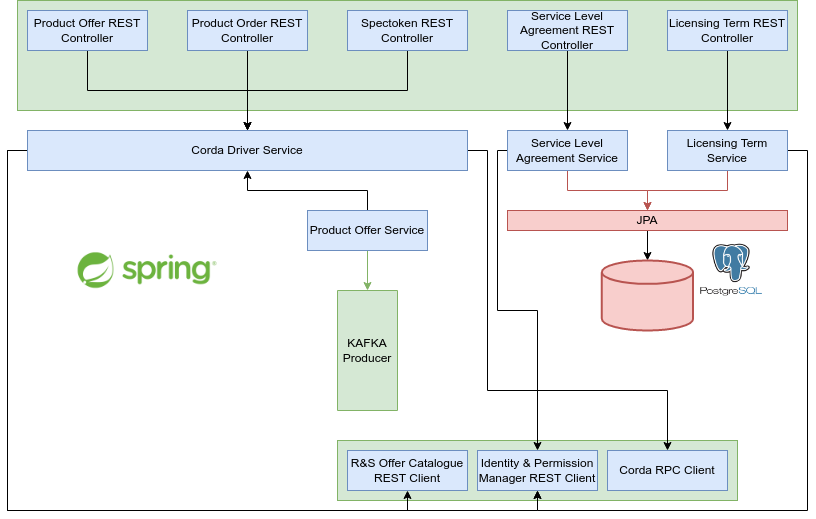

The diagram above was exported from draw.io. Its source (the exported page's mxGraphModel, read from the mxfile embedded in the PNG):
<mxGraphModel dx="1350" dy="805" grid="1" gridSize="10" guides="1" tooltips="1" connect="1" arrows="1" fold="1" page="1" pageScale="1" pageWidth="850" pageHeight="1100" math="0" shadow="0">
  <root>
    <mxCell id="0" />
    <mxCell id="1" parent="0" />
    <mxCell id="wqGp__G67RfCmIAw01WM-32" value="" style="rounded=0;whiteSpace=wrap;html=1;fillColor=#d5e8d4;strokeColor=#82b366;" vertex="1" parent="1">
      <mxGeometry x="350" y="550" width="400" height="60" as="geometry" />
    </mxCell>
    <mxCell id="wqGp__G67RfCmIAw01WM-10" value="" style="rounded=0;whiteSpace=wrap;html=1;fillColor=#d5e8d4;strokeColor=#82b366;" vertex="1" parent="1">
      <mxGeometry x="30" y="110" width="780" height="110" as="geometry" />
    </mxCell>
    <mxCell id="wqGp__G67RfCmIAw01WM-14" style="edgeStyle=orthogonalEdgeStyle;rounded=0;orthogonalLoop=1;jettySize=auto;html=1;exitX=0.5;exitY=1;exitDx=0;exitDy=0;entryX=0.5;entryY=0;entryDx=0;entryDy=0;" edge="1" parent="1" source="wqGp__G67RfCmIAw01WM-1" target="wqGp__G67RfCmIAw01WM-9">
      <mxGeometry relative="1" as="geometry" />
    </mxCell>
    <mxCell id="wqGp__G67RfCmIAw01WM-1" value="Product Offer REST Controller" style="rounded=0;whiteSpace=wrap;html=1;fillColor=#dae8fc;strokeColor=#6c8ebf;" vertex="1" parent="1">
      <mxGeometry x="40" y="120" width="120" height="40" as="geometry" />
    </mxCell>
    <mxCell id="wqGp__G67RfCmIAw01WM-15" style="edgeStyle=orthogonalEdgeStyle;rounded=0;orthogonalLoop=1;jettySize=auto;html=1;exitX=0.5;exitY=1;exitDx=0;exitDy=0;" edge="1" parent="1" source="wqGp__G67RfCmIAw01WM-2">
      <mxGeometry relative="1" as="geometry">
        <mxPoint x="260" y="240" as="targetPoint" />
      </mxGeometry>
    </mxCell>
    <mxCell id="wqGp__G67RfCmIAw01WM-2" value="Product Order REST Controller" style="rounded=0;whiteSpace=wrap;html=1;fillColor=#dae8fc;strokeColor=#6c8ebf;" vertex="1" parent="1">
      <mxGeometry x="200" y="120" width="120" height="40" as="geometry" />
    </mxCell>
    <mxCell id="wqGp__G67RfCmIAw01WM-12" style="edgeStyle=orthogonalEdgeStyle;rounded=0;orthogonalLoop=1;jettySize=auto;html=1;exitX=0.5;exitY=1;exitDx=0;exitDy=0;entryX=0.5;entryY=0;entryDx=0;entryDy=0;" edge="1" parent="1" source="wqGp__G67RfCmIAw01WM-3" target="wqGp__G67RfCmIAw01WM-7">
      <mxGeometry relative="1" as="geometry" />
    </mxCell>
    <mxCell id="wqGp__G67RfCmIAw01WM-3" value="Service Level Agreement REST Controller" style="rounded=0;whiteSpace=wrap;html=1;fillColor=#dae8fc;strokeColor=#6c8ebf;" vertex="1" parent="1">
      <mxGeometry x="520" y="120" width="120" height="40" as="geometry" />
    </mxCell>
    <mxCell id="wqGp__G67RfCmIAw01WM-11" style="edgeStyle=orthogonalEdgeStyle;rounded=0;orthogonalLoop=1;jettySize=auto;html=1;exitX=0.5;exitY=1;exitDx=0;exitDy=0;entryX=0.5;entryY=0;entryDx=0;entryDy=0;" edge="1" parent="1" source="wqGp__G67RfCmIAw01WM-4" target="wqGp__G67RfCmIAw01WM-6">
      <mxGeometry relative="1" as="geometry" />
    </mxCell>
    <mxCell id="wqGp__G67RfCmIAw01WM-4" value="Licensing Term REST Controller" style="rounded=0;whiteSpace=wrap;html=1;fillColor=#dae8fc;strokeColor=#6c8ebf;" vertex="1" parent="1">
      <mxGeometry x="680" y="120" width="120" height="40" as="geometry" />
    </mxCell>
    <mxCell id="wqGp__G67RfCmIAw01WM-16" style="edgeStyle=orthogonalEdgeStyle;rounded=0;orthogonalLoop=1;jettySize=auto;html=1;exitX=0.5;exitY=1;exitDx=0;exitDy=0;entryX=0.5;entryY=0;entryDx=0;entryDy=0;" edge="1" parent="1" source="wqGp__G67RfCmIAw01WM-5" target="wqGp__G67RfCmIAw01WM-9">
      <mxGeometry relative="1" as="geometry" />
    </mxCell>
    <mxCell id="wqGp__G67RfCmIAw01WM-5" value="Spectoken REST Controller" style="rounded=0;whiteSpace=wrap;html=1;fillColor=#dae8fc;strokeColor=#6c8ebf;" vertex="1" parent="1">
      <mxGeometry x="360" y="120" width="120" height="40" as="geometry" />
    </mxCell>
    <mxCell id="wqGp__G67RfCmIAw01WM-19" style="edgeStyle=orthogonalEdgeStyle;rounded=0;orthogonalLoop=1;jettySize=auto;html=1;exitX=0.5;exitY=1;exitDx=0;exitDy=0;fillColor=#f8cecc;strokeColor=#b85450;" edge="1" parent="1" source="wqGp__G67RfCmIAw01WM-6">
      <mxGeometry relative="1" as="geometry">
        <mxPoint x="660" y="320" as="targetPoint" />
      </mxGeometry>
    </mxCell>
    <mxCell id="wqGp__G67RfCmIAw01WM-38" style="edgeStyle=orthogonalEdgeStyle;rounded=0;orthogonalLoop=1;jettySize=auto;html=1;exitX=1;exitY=0.5;exitDx=0;exitDy=0;entryX=0.5;entryY=1;entryDx=0;entryDy=0;" edge="1" parent="1" source="wqGp__G67RfCmIAw01WM-6" target="wqGp__G67RfCmIAw01WM-30">
      <mxGeometry relative="1" as="geometry" />
    </mxCell>
    <mxCell id="wqGp__G67RfCmIAw01WM-6" value="Licensing Term Service" style="rounded=0;whiteSpace=wrap;html=1;fillColor=#dae8fc;strokeColor=#6c8ebf;" vertex="1" parent="1">
      <mxGeometry x="680" y="240" width="120" height="40" as="geometry" />
    </mxCell>
    <mxCell id="wqGp__G67RfCmIAw01WM-18" style="edgeStyle=orthogonalEdgeStyle;rounded=0;orthogonalLoop=1;jettySize=auto;html=1;exitX=0.5;exitY=1;exitDx=0;exitDy=0;entryX=0.5;entryY=0;entryDx=0;entryDy=0;fillColor=#f8cecc;strokeColor=#b85450;" edge="1" parent="1" source="wqGp__G67RfCmIAw01WM-7" target="wqGp__G67RfCmIAw01WM-17">
      <mxGeometry relative="1" as="geometry" />
    </mxCell>
    <mxCell id="wqGp__G67RfCmIAw01WM-39" style="edgeStyle=orthogonalEdgeStyle;rounded=0;orthogonalLoop=1;jettySize=auto;html=1;exitX=0;exitY=0.5;exitDx=0;exitDy=0;entryX=0.5;entryY=0;entryDx=0;entryDy=0;" edge="1" parent="1" source="wqGp__G67RfCmIAw01WM-7" target="wqGp__G67RfCmIAw01WM-30">
      <mxGeometry relative="1" as="geometry">
        <Array as="points">
          <mxPoint x="510" y="260" />
          <mxPoint x="510" y="420" />
          <mxPoint x="550" y="420" />
        </Array>
      </mxGeometry>
    </mxCell>
    <mxCell id="wqGp__G67RfCmIAw01WM-7" value="Service Level Agreement Service" style="rounded=0;whiteSpace=wrap;html=1;fillColor=#dae8fc;strokeColor=#6c8ebf;" vertex="1" parent="1">
      <mxGeometry x="520" y="240" width="120" height="40" as="geometry" />
    </mxCell>
    <mxCell id="wqGp__G67RfCmIAw01WM-33" style="edgeStyle=orthogonalEdgeStyle;rounded=0;orthogonalLoop=1;jettySize=auto;html=1;exitX=1;exitY=0.5;exitDx=0;exitDy=0;entryX=0.5;entryY=0;entryDx=0;entryDy=0;" edge="1" parent="1" source="wqGp__G67RfCmIAw01WM-9" target="wqGp__G67RfCmIAw01WM-31">
      <mxGeometry relative="1" as="geometry">
        <Array as="points">
          <mxPoint x="500" y="260" />
          <mxPoint x="500" y="500" />
          <mxPoint x="680" y="500" />
        </Array>
      </mxGeometry>
    </mxCell>
    <mxCell id="wqGp__G67RfCmIAw01WM-36" style="edgeStyle=orthogonalEdgeStyle;rounded=0;orthogonalLoop=1;jettySize=auto;html=1;exitX=0;exitY=0.5;exitDx=0;exitDy=0;entryX=0.5;entryY=1;entryDx=0;entryDy=0;" edge="1" parent="1" source="wqGp__G67RfCmIAw01WM-9" target="wqGp__G67RfCmIAw01WM-30">
      <mxGeometry relative="1" as="geometry" />
    </mxCell>
    <mxCell id="wqGp__G67RfCmIAw01WM-37" style="edgeStyle=orthogonalEdgeStyle;rounded=0;orthogonalLoop=1;jettySize=auto;html=1;exitX=0;exitY=0.5;exitDx=0;exitDy=0;entryX=0.5;entryY=1;entryDx=0;entryDy=0;" edge="1" parent="1" source="wqGp__G67RfCmIAw01WM-9" target="wqGp__G67RfCmIAw01WM-29">
      <mxGeometry relative="1" as="geometry" />
    </mxCell>
    <mxCell id="wqGp__G67RfCmIAw01WM-9" value="Corda Driver Service" style="rounded=0;whiteSpace=wrap;html=1;fillColor=#dae8fc;strokeColor=#6c8ebf;" vertex="1" parent="1">
      <mxGeometry x="40" y="240" width="440" height="40" as="geometry" />
    </mxCell>
    <mxCell id="wqGp__G67RfCmIAw01WM-21" style="edgeStyle=orthogonalEdgeStyle;rounded=0;orthogonalLoop=1;jettySize=auto;html=1;exitX=0.5;exitY=1;exitDx=0;exitDy=0;entryX=0.5;entryY=0;entryDx=0;entryDy=0;entryPerimeter=0;" edge="1" parent="1" source="wqGp__G67RfCmIAw01WM-17" target="wqGp__G67RfCmIAw01WM-20">
      <mxGeometry relative="1" as="geometry" />
    </mxCell>
    <mxCell id="wqGp__G67RfCmIAw01WM-17" value="JPA" style="rounded=0;whiteSpace=wrap;html=1;fillColor=#f8cecc;strokeColor=#b85450;" vertex="1" parent="1">
      <mxGeometry x="520" y="320" width="280" height="20" as="geometry" />
    </mxCell>
    <mxCell id="wqGp__G67RfCmIAw01WM-20" value="" style="strokeWidth=2;html=1;shape=mxgraph.flowchart.database;whiteSpace=wrap;fillColor=#f8cecc;strokeColor=#b85450;" vertex="1" parent="1">
      <mxGeometry x="614.37" y="370" width="91.25" height="70" as="geometry" />
    </mxCell>
    <mxCell id="wqGp__G67RfCmIAw01WM-22" value="" style="shape=image;verticalLabelPosition=bottom;labelBackgroundColor=default;verticalAlign=top;aspect=fixed;imageAspect=0;image=data:image/png,(base64 omitted: 8448 chars);" vertex="1" parent="1">
      <mxGeometry x="710" y="350" width="68.57" height="60" as="geometry" />
    </mxCell>
    <mxCell id="wqGp__G67RfCmIAw01WM-23" value="" style="shape=image;verticalLabelPosition=bottom;labelBackgroundColor=default;verticalAlign=top;aspect=fixed;imageAspect=0;image=https://spring.io/images/OG-Spring.png;" vertex="1" parent="1">
      <mxGeometry x="40" y="320" width="240" height="120" as="geometry" />
    </mxCell>
    <mxCell id="wqGp__G67RfCmIAw01WM-25" value="KAFKA Producer" style="rounded=0;whiteSpace=wrap;html=1;direction=south;fillColor=#d5e8d4;strokeColor=#82b366;" vertex="1" parent="1">
      <mxGeometry x="350" y="400" width="60" height="120" as="geometry" />
    </mxCell>
    <mxCell id="wqGp__G67RfCmIAw01WM-27" style="edgeStyle=orthogonalEdgeStyle;rounded=0;orthogonalLoop=1;jettySize=auto;html=1;exitX=0.5;exitY=0;exitDx=0;exitDy=0;entryX=0.5;entryY=1;entryDx=0;entryDy=0;" edge="1" parent="1" source="wqGp__G67RfCmIAw01WM-26" target="wqGp__G67RfCmIAw01WM-9">
      <mxGeometry relative="1" as="geometry" />
    </mxCell>
    <mxCell id="wqGp__G67RfCmIAw01WM-28" style="edgeStyle=orthogonalEdgeStyle;rounded=0;orthogonalLoop=1;jettySize=auto;html=1;exitX=0.5;exitY=1;exitDx=0;exitDy=0;fillColor=#d5e8d4;strokeColor=#82b366;" edge="1" parent="1" source="wqGp__G67RfCmIAw01WM-26" target="wqGp__G67RfCmIAw01WM-25">
      <mxGeometry relative="1" as="geometry" />
    </mxCell>
    <mxCell id="wqGp__G67RfCmIAw01WM-26" value="Product Offer Service" style="rounded=0;whiteSpace=wrap;html=1;fillColor=#dae8fc;strokeColor=#6c8ebf;" vertex="1" parent="1">
      <mxGeometry x="320" y="320" width="120" height="40" as="geometry" />
    </mxCell>
    <mxCell id="wqGp__G67RfCmIAw01WM-29" value="R&amp;amp;S Offer Catalogue REST Client" style="rounded=0;whiteSpace=wrap;html=1;fillColor=#dae8fc;strokeColor=#6c8ebf;" vertex="1" parent="1">
      <mxGeometry x="360" y="560" width="120" height="40" as="geometry" />
    </mxCell>
    <mxCell id="wqGp__G67RfCmIAw01WM-30" value="Identity &amp;amp; Permission Manager REST Client" style="rounded=0;whiteSpace=wrap;html=1;fillColor=#dae8fc;strokeColor=#6c8ebf;" vertex="1" parent="1">
      <mxGeometry x="490" y="560" width="120" height="40" as="geometry" />
    </mxCell>
    <mxCell id="wqGp__G67RfCmIAw01WM-31" value="Corda RPC Client" style="rounded=0;whiteSpace=wrap;html=1;fillColor=#dae8fc;strokeColor=#6c8ebf;" vertex="1" parent="1">
      <mxGeometry x="620" y="560" width="120" height="40" as="geometry" />
    </mxCell>
  </root>
</mxGraphModel>